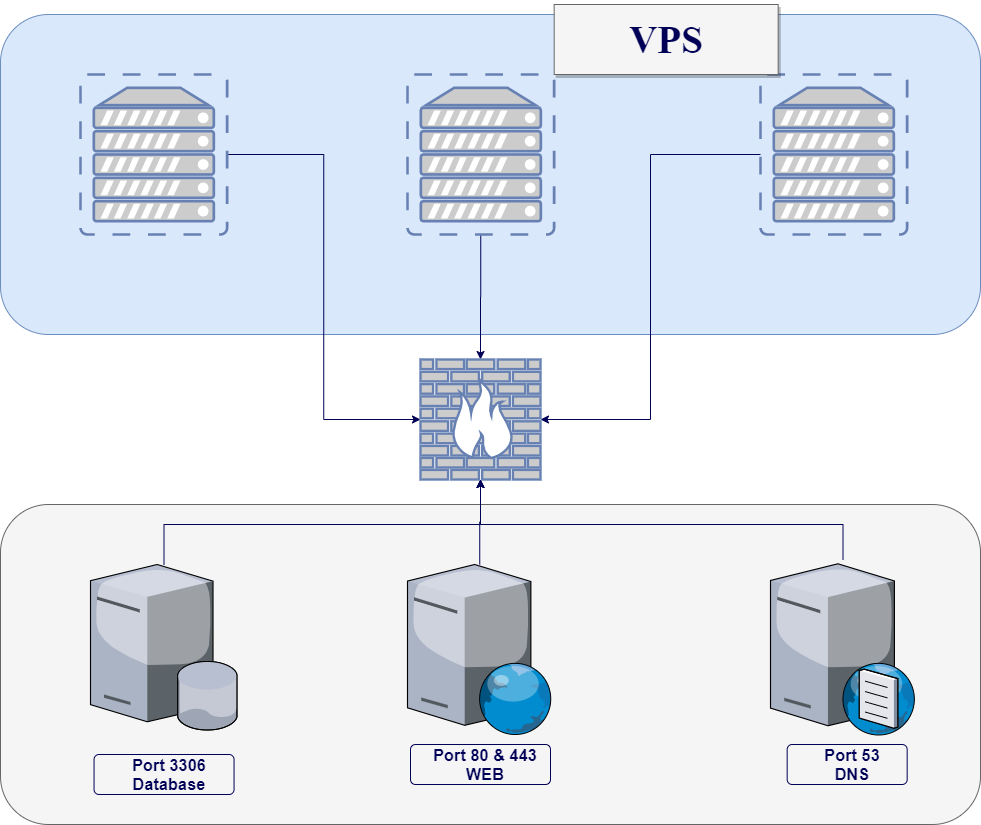

The diagram above was exported from draw.io. Its source (the exported page's mxGraphModel, read from the mxfile embedded in the PNG):
<mxGraphModel dx="1955" dy="970" grid="1" gridSize="10" guides="1" tooltips="1" connect="1" arrows="1" fold="1" page="1" pageScale="1" pageWidth="1100" pageHeight="850" background="#ffffff" math="0" shadow="0">
  <root>
    <mxCell id="0" />
    <mxCell id="1" parent="0" />
    <mxCell id="T7S8myDA94ZktYS5YJMd-7" value="" style="rounded=1;whiteSpace=wrap;html=1;fillColor=#f5f5f5;strokeColor=#666666;fontColor=#333333;" vertex="1" parent="1">
      <mxGeometry x="70" y="510" width="980" height="320" as="geometry" />
    </mxCell>
    <mxCell id="CZfU8yO97XHIdxQi6MRv-9" value="" style="rounded=1;whiteSpace=wrap;html=1;fillColor=#dae8fc;strokeColor=#6c8ebf;" parent="1" vertex="1">
      <mxGeometry x="70" y="20" width="980" height="320" as="geometry" />
    </mxCell>
    <mxCell id="CZfU8yO97XHIdxQi6MRv-6" style="edgeStyle=orthogonalEdgeStyle;rounded=0;orthogonalLoop=1;jettySize=auto;html=1;entryX=0;entryY=0.5;entryDx=0;entryDy=0;entryPerimeter=0;strokeColor=#000057;" parent="1" source="CZfU8yO97XHIdxQi6MRv-1" target="CZfU8yO97XHIdxQi6MRv-4" edge="1">
      <mxGeometry relative="1" as="geometry" />
    </mxCell>
    <mxCell id="CZfU8yO97XHIdxQi6MRv-1" value="" style="fontColor=#0066CC;verticalAlign=top;verticalLabelPosition=bottom;labelPosition=center;align=center;html=1;outlineConnect=0;fillColor=#CCCCCC;strokeColor=#6881B3;gradientColor=none;gradientDirection=north;strokeWidth=2;shape=mxgraph.networks.virtual_server;" parent="1" vertex="1">
      <mxGeometry x="150" y="80" width="146.67" height="160" as="geometry" />
    </mxCell>
    <mxCell id="CZfU8yO97XHIdxQi6MRv-7" style="edgeStyle=orthogonalEdgeStyle;rounded=0;orthogonalLoop=1;jettySize=auto;html=1;entryX=0.5;entryY=0;entryDx=0;entryDy=0;entryPerimeter=0;strokeColor=#000057;" parent="1" source="CZfU8yO97XHIdxQi6MRv-2" target="CZfU8yO97XHIdxQi6MRv-4" edge="1">
      <mxGeometry relative="1" as="geometry" />
    </mxCell>
    <mxCell id="CZfU8yO97XHIdxQi6MRv-2" value="" style="fontColor=#0066CC;verticalAlign=top;verticalLabelPosition=bottom;labelPosition=center;align=center;html=1;outlineConnect=0;fillColor=#CCCCCC;strokeColor=#6881B3;gradientColor=none;gradientDirection=north;strokeWidth=2;shape=mxgraph.networks.virtual_server;" parent="1" vertex="1">
      <mxGeometry x="477" y="80" width="146.67" height="160" as="geometry" />
    </mxCell>
    <mxCell id="CZfU8yO97XHIdxQi6MRv-8" style="edgeStyle=orthogonalEdgeStyle;rounded=0;orthogonalLoop=1;jettySize=auto;html=1;entryX=1;entryY=0.5;entryDx=0;entryDy=0;entryPerimeter=0;strokeColor=#000057;" parent="1" source="CZfU8yO97XHIdxQi6MRv-3" target="CZfU8yO97XHIdxQi6MRv-4" edge="1">
      <mxGeometry relative="1" as="geometry" />
    </mxCell>
    <mxCell id="CZfU8yO97XHIdxQi6MRv-3" value="" style="fontColor=#0066CC;verticalAlign=top;verticalLabelPosition=bottom;labelPosition=center;align=center;html=1;outlineConnect=0;fillColor=#CCCCCC;strokeColor=#6881B3;gradientColor=none;gradientDirection=north;strokeWidth=2;shape=mxgraph.networks.virtual_server;" parent="1" vertex="1">
      <mxGeometry x="830" y="80" width="146.67" height="160" as="geometry" />
    </mxCell>
    <mxCell id="CZfU8yO97XHIdxQi6MRv-4" value="" style="fontColor=#0066CC;verticalAlign=top;verticalLabelPosition=bottom;labelPosition=center;align=center;html=1;outlineConnect=0;fillColor=#CCCCCC;strokeColor=#6881B3;gradientColor=none;gradientDirection=north;strokeWidth=2;shape=mxgraph.networks.firewall;" parent="1" vertex="1">
      <mxGeometry x="490.00000000000006" y="365" width="120" height="120" as="geometry" />
    </mxCell>
    <mxCell id="CZfU8yO97XHIdxQi6MRv-63" value="&lt;h1&gt;&lt;font face=&quot;Times New Roman&quot; style=&quot;font-size: 39px&quot; color=&quot;#000057&quot;&gt;VPS&lt;/font&gt;&lt;/h1&gt;" style="text;html=1;align=center;verticalAlign=middle;whiteSpace=wrap;rounded=0;shadow=1;fillColor=#f5f5f5;strokeColor=#666666;fontColor=#333333;" parent="1" vertex="1">
      <mxGeometry x="623.67" y="10" width="224" height="70" as="geometry" />
    </mxCell>
    <mxCell id="T7S8myDA94ZktYS5YJMd-16" style="edgeStyle=orthogonalEdgeStyle;rounded=0;orthogonalLoop=1;jettySize=auto;html=1;entryX=0.5;entryY=1;entryDx=0;entryDy=0;entryPerimeter=0;strokeColor=#000057;" edge="1" parent="1" source="T7S8myDA94ZktYS5YJMd-3" target="CZfU8yO97XHIdxQi6MRv-4">
      <mxGeometry relative="1" as="geometry">
        <Array as="points">
          <mxPoint x="913" y="530" />
          <mxPoint x="550" y="530" />
        </Array>
      </mxGeometry>
    </mxCell>
    <mxCell id="T7S8myDA94ZktYS5YJMd-3" value="" style="verticalLabelPosition=bottom;aspect=fixed;html=1;verticalAlign=top;strokeColor=none;align=center;outlineConnect=0;shape=mxgraph.citrix.dns_server;" vertex="1" parent="1">
      <mxGeometry x="840" y="565" width="145.14" height="175.5" as="geometry" />
    </mxCell>
    <mxCell id="T7S8myDA94ZktYS5YJMd-14" style="edgeStyle=orthogonalEdgeStyle;rounded=0;orthogonalLoop=1;jettySize=auto;html=1;strokeColor=#000057;" edge="1" parent="1" source="T7S8myDA94ZktYS5YJMd-5" target="CZfU8yO97XHIdxQi6MRv-4">
      <mxGeometry relative="1" as="geometry">
        <Array as="points">
          <mxPoint x="234" y="530" />
          <mxPoint x="550" y="530" />
        </Array>
      </mxGeometry>
    </mxCell>
    <mxCell id="T7S8myDA94ZktYS5YJMd-5" value="" style="verticalLabelPosition=bottom;aspect=fixed;html=1;verticalAlign=top;strokeColor=none;align=center;outlineConnect=0;shape=mxgraph.citrix.database_server;" vertex="1" parent="1">
      <mxGeometry x="160" y="570" width="147.11" height="165.5" as="geometry" />
    </mxCell>
    <mxCell id="T7S8myDA94ZktYS5YJMd-15" style="edgeStyle=orthogonalEdgeStyle;rounded=0;orthogonalLoop=1;jettySize=auto;html=1;strokeColor=#000057;" edge="1" parent="1" source="T7S8myDA94ZktYS5YJMd-6" target="CZfU8yO97XHIdxQi6MRv-4">
      <mxGeometry relative="1" as="geometry" />
    </mxCell>
    <mxCell id="T7S8myDA94ZktYS5YJMd-6" value="" style="verticalLabelPosition=bottom;aspect=fixed;html=1;verticalAlign=top;strokeColor=none;align=center;outlineConnect=0;shape=mxgraph.citrix.web_server;" vertex="1" parent="1">
      <mxGeometry x="477" y="570" width="144.5" height="170" as="geometry" />
    </mxCell>
    <mxCell id="T7S8myDA94ZktYS5YJMd-10" value="&lt;h3&gt;&lt;font color=&quot;#000057&quot;&gt;Port 80 &amp;amp; 443&lt;br&gt;WEB&lt;/font&gt;&lt;/h3&gt;" style="html=1;shadow=0;dashed=0;shape=mxgraph.bootstrap.rrect;rSize=5;strokeWidth=1;fillColor=none;whiteSpace=wrap;align=center;verticalAlign=middle;spacingLeft=10;fontSize=14;spacing=10;strokeColor=#000057;" vertex="1" parent="1">
      <mxGeometry x="480" y="750" width="140" height="40" as="geometry" />
    </mxCell>
    <mxCell id="T7S8myDA94ZktYS5YJMd-11" value="&lt;h3&gt;&lt;font color=&quot;#000057&quot;&gt;Port 53&lt;br&gt;DNS&lt;/font&gt;&lt;/h3&gt;" style="html=1;shadow=0;dashed=0;shape=mxgraph.bootstrap.rrect;rSize=5;strokeWidth=1;fillColor=none;whiteSpace=wrap;align=center;verticalAlign=middle;spacingLeft=10;fontSize=14;spacing=10;strokeColor=#000057;" vertex="1" parent="1">
      <mxGeometry x="856.67" y="750" width="120" height="40" as="geometry" />
    </mxCell>
    <mxCell id="T7S8myDA94ZktYS5YJMd-12" value="&lt;h3&gt;&lt;font color=&quot;#000057&quot;&gt;Port 3306&lt;br&gt;Database&lt;/font&gt;&lt;/h3&gt;" style="html=1;shadow=0;dashed=0;shape=mxgraph.bootstrap.rrect;rSize=5;strokeWidth=1;fillColor=none;whiteSpace=wrap;align=center;verticalAlign=middle;spacingLeft=10;fontSize=14;spacing=10;strokeColor=#000057;" vertex="1" parent="1">
      <mxGeometry x="163.55" y="760" width="140" height="40" as="geometry" />
    </mxCell>
  </root>
</mxGraphModel>